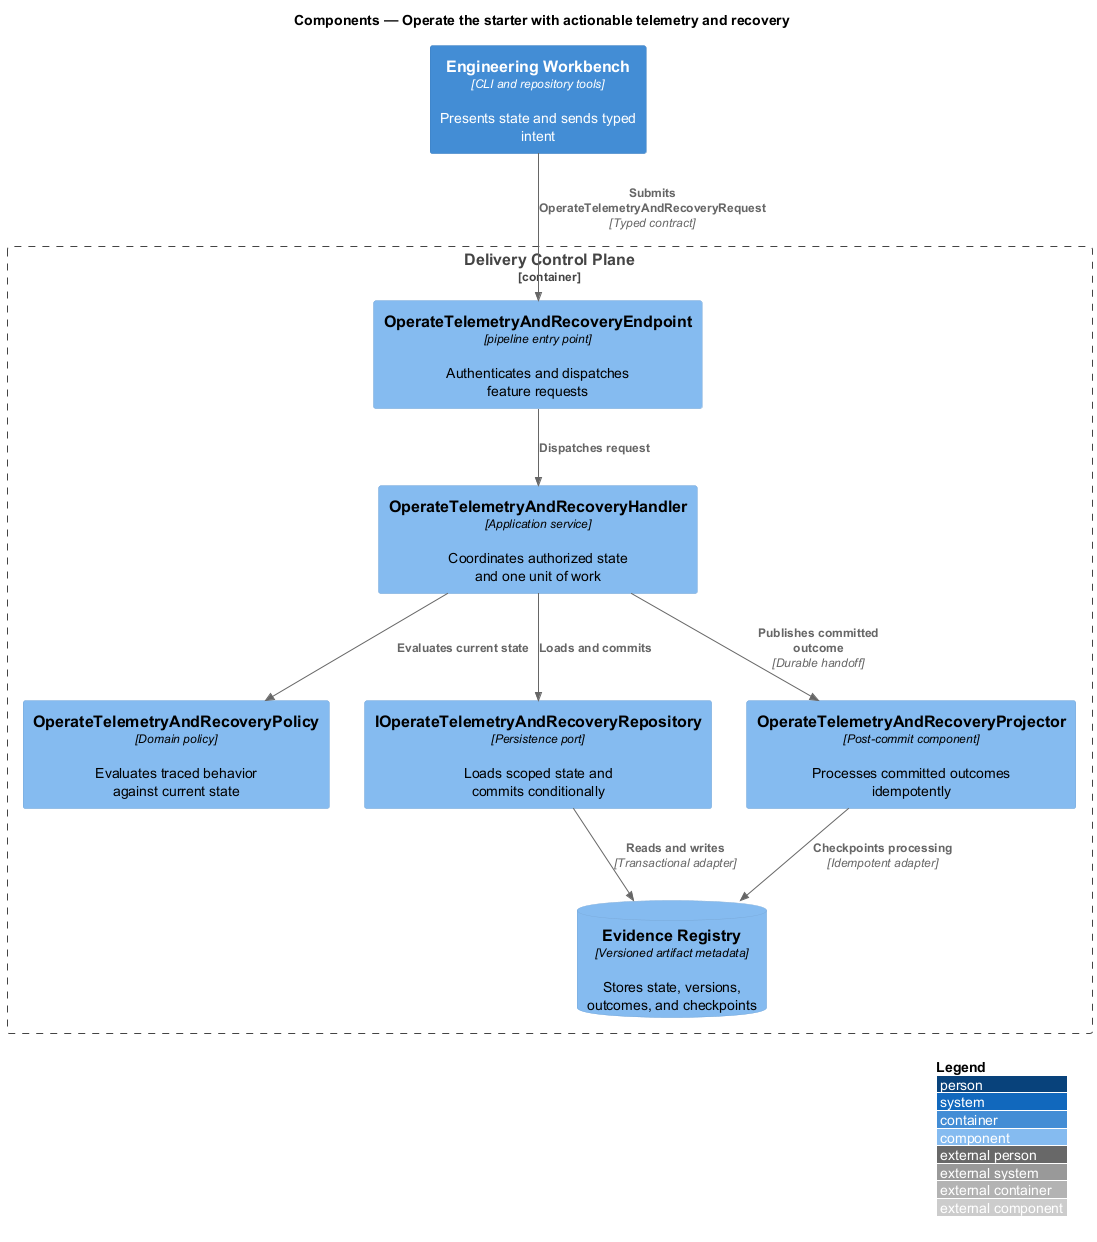

The diagram above was rendered by PlantUML. Its source (embedded in the PNG):
@startuml
!include <C4/C4_Component>
LAYOUT_WITH_LEGEND()
title Components — Operate the starter with actionable telemetry and recovery

Container(frontend, "Engineering Workbench", "CLI and repository tools", "Presents state and sends typed intent")
Container_Boundary(backend, "Delivery Control Plane") {
  Component(endpoint, "OperateTelemetryAndRecoveryEndpoint", "pipeline entry point", "Authenticates and dispatches feature requests")
  Component(handler, "OperateTelemetryAndRecoveryHandler", "Application service", "Coordinates authorized state and one unit of work")
  Component(policy, "OperateTelemetryAndRecoveryPolicy", "Domain policy", "Evaluates traced behavior against current state")
  Component(repository, "IOperateTelemetryAndRecoveryRepository", "Persistence port", "Loads scoped state and commits conditionally")
  Component(projector, "OperateTelemetryAndRecoveryProjector", "Post-commit component", "Processes committed outcomes idempotently")
  ComponentDb(store, "Evidence Registry", "Versioned artifact metadata", "Stores state, versions, outcomes, and checkpoints")
}

Rel(frontend, endpoint, "Submits OperateTelemetryAndRecoveryRequest", "Typed contract")
Rel(endpoint, handler, "Dispatches request")
Rel(handler, policy, "Evaluates current state")
Rel(handler, repository, "Loads and commits")
Rel(repository, store, "Reads and writes", "Transactional adapter")
Rel(handler, projector, "Publishes committed outcome", "Durable handoff")
Rel(projector, store, "Checkpoints processing", "Idempotent adapter")
@enduml